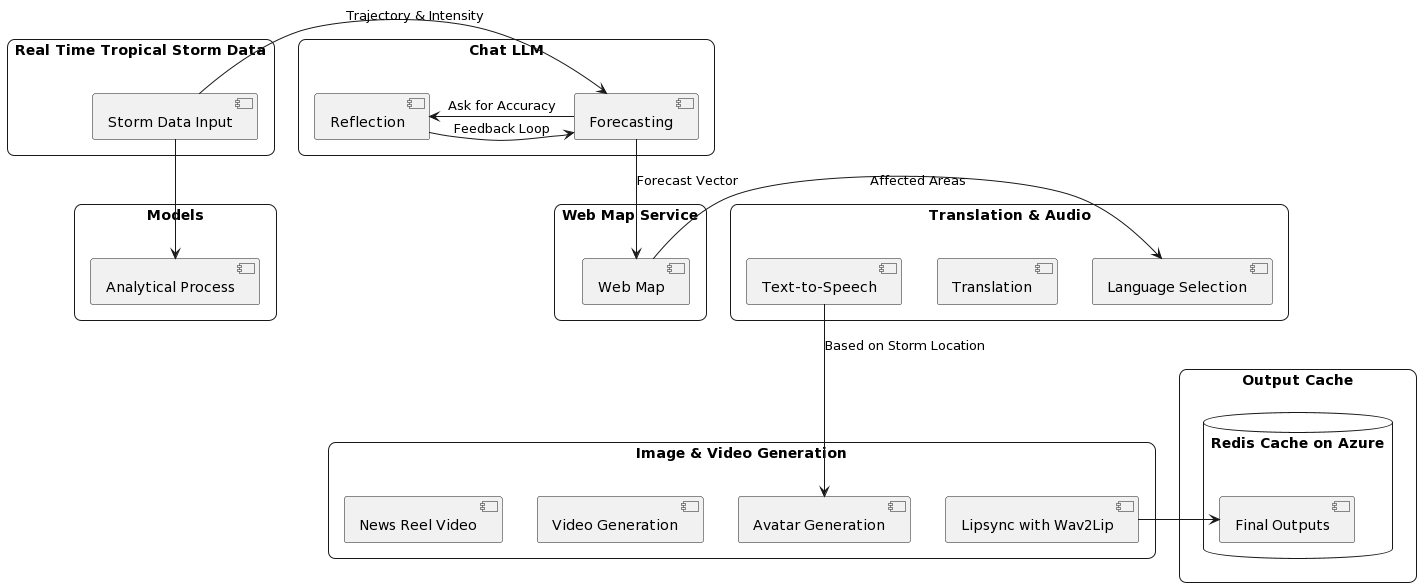

The diagram above was rendered by PlantUML. Its source (embedded in the PNG):
@startuml
skinparam packageStyle rectangle
skinparam rectangle {
  RoundCorner << 15 >>
}

package "Real Time Tropical Storm Data" {
  [Storm Data Input]
}

package "Models" {
  [Analytical Process]
}

package "Chat LLM" {
  [Forecasting]
  [Reflection]
}

[Storm Data Input] -down-> [Analytical Process]
[Storm Data Input] -right-> [Forecasting]: Trajectory & Intensity

package "Web Map Service" {
  [Web Map]
}

[Forecasting] -down-> [Web Map]: Forecast Vector

package "Translation & Audio" {
  [Language Selection]
  [Translation]
  [Text-to-Speech]
}

[Web Map] -right-> [Language Selection]: Affected Areas

package "Image & Video Generation" {
  [Avatar Generation]
  [Video Generation]
  [Lipsync with Wav2Lip]
  [News Reel Video]
}

[Text-to-Speech] -down-> [Avatar Generation]: Based on Storm Location

package "Output Cache" {
  database "Redis Cache on Azure" {
    [Final Outputs]
  }
}

[Lipsync with Wav2Lip] -right-> [Final Outputs]

[Forecasting] -left-> [Reflection]: Ask for Accuracy
[Reflection] -right-> [Forecasting]: Feedback Loop
@enduml